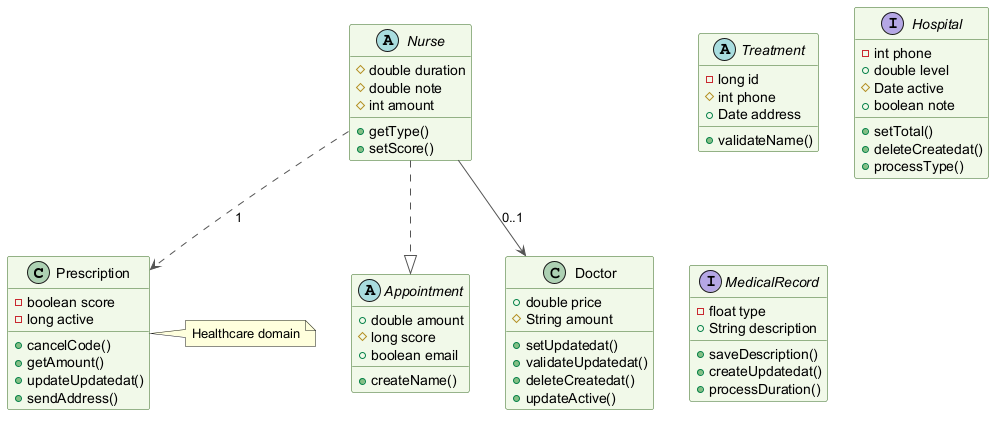

The diagram above was rendered by PlantUML. Its source (embedded in the PNG):
@startuml
skinparam backgroundColor #FFFFFF
skinparam classBackgroundColor #F1F8E9
skinparam classBorderColor #33691E
skinparam ArrowColor #555555
class Prescription {
  -boolean score
  -long active
  +cancelCode()
  +getAmount()
  +updateUpdatedat()
  +sendAddress()
}
abstract class Treatment {
  -long id
  #int phone
  +Date address
  +validateName()
}
interface Hospital {
  -int phone
  +double level
  #Date active
  +boolean note
  +setTotal()
  +deleteCreatedat()
  +processType()
}
abstract class Appointment {
  +double amount
  #long score
  +boolean email
  +createName()
}
interface MedicalRecord {
  -float type
  +String description
  +saveDescription()
  +createUpdatedat()
  +processDuration()
}
class Doctor {
  +double price
  #String amount
  +setUpdatedat()
  +validateUpdatedat()
  +deleteCreatedat()
  +updateActive()
}
abstract class Nurse {
  #double duration
  #double note
  #int amount
  +getType()
  +setScore()
}
Nurse --> Doctor : "0..1"
Nurse ..> Prescription : "1"
Nurse ..|> Appointment
note right of Prescription : Healthcare domain
@enduml